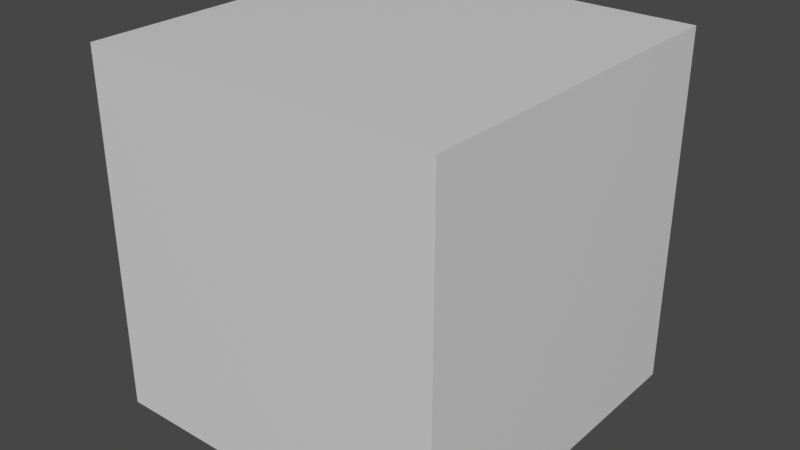 # Source: Square_Brick_.blend  (saved by Blender 3.1.7; exported with 4.5.12 LTS)
import bpy
from mathutils import Matrix  # noqa: F401  (used for matrix-valued properties, if any)

bpy.ops.wm.read_factory_settings(use_empty=True)
scene = bpy.context.scene
scene.name = 'Scene'

# ---- collections
col_collection = bpy.data.collections.new('Collection'); scene.collection.children.link(col_collection)

# ---- materials (node trees are filled in below, after node groups)
mat_material = bpy.data.materials.new('Material')
mat_material.alpha_threshold = 0.0
mat_material.use_transparent_shadow = False
mat_material.line_color = (0.0, 0.0, 0.0, 1.0)

# ---- material node trees
mat_material.use_nodes = True; mat_material.node_tree.nodes.clear()
_N = mat_material.node_tree.nodes; _L = mat_material.node_tree.links
n0 = _N.new('ShaderNodeOutputMaterial'); n0.name = 'Material Output'; n0.location = (300, 300)
n1 = _N.new('ShaderNodeBsdfPrincipled'); n1.name = 'Principled BSDF'; n1.location = (10, 300)
n1.distribution = 'GGX'
n1.subsurface_method = 'RANDOM_WALK_SKIN'
n1.inputs[2].default_value = 0.4
n1.inputs[3].default_value = 1.45
n1.inputs[27].default_value = (0.0, 0.0, 0.0, 1.0)
n1.inputs[28].default_value = 1.0
_L.new(n1.outputs[0], n0.inputs[0])
n0.is_active_output = True

# ---- world
world_world = bpy.data.worlds.new('World'); scene.world = world_world
world_world.use_nodes = True; world_world.node_tree.nodes.clear()
_N = world_world.node_tree.nodes; _L = world_world.node_tree.links
n0 = _N.new('ShaderNodeOutputWorld'); n0.name = 'World Output'; n0.location = (300, 300)
n1 = _N.new('ShaderNodeBackground'); n1.name = 'Background'; n1.location = (10, 300)
n1.inputs[0].default_value = (0.05088, 0.05088, 0.05088, 1.0)
_L.new(n1.outputs[0], n0.inputs[0])
n0.is_active_output = True
world_world.color = (0.05088, 0.05088, 0.05088)
world_world.use_sun_shadow = False
world_world.sun_shadow_jitter_overblur = 0.0

# ---- meshes
me_cube = bpy.data.meshes.new('Cube')
me_cube.from_pydata([(1.0, 1.0, 1.937), (1.0, 1.0, -0.06338), (1.0, -1.0, 1.937), (1.0, -1.0, -0.06338), (-1.0, 1.0, 1.937), (-1.0, 1.0, -0.06338), (-1.0, -1.0, 1.937), (-1.0, -1.0, -0.06338)], [], [(0, 4, 6, 2), (3, 2, 6, 7), (7, 6, 4, 5), (5, 1, 3, 7), (1, 0, 2, 3), (5, 4, 0, 1)])
_uv = me_cube.uv_layers.new(name='UVMap')
_uv.uv.foreach_set('vector', [0.625, 0.5, 0.875, 0.5, 0.875, 0.75, 0.625, 0.75, 0.375, 0.75, 0.625, 0.75, 0.625, 1.0, 0.375, 1.0, 0.375, 0.0, 0.625, 0.0, 0.625, 0.25, 0.375, 0.25, 0.125, 0.5, 0.375, 0.5, 0.375, 0.75, 0.125, 0.75, 0.375, 0.5, 0.625, 0.5, 0.625, 0.75, 0.375, 0.75, 0.375, 0.25, 0.625, 0.25, 0.625, 0.5, 0.375, 0.5])
me_cube.materials.append(mat_material)
me_cube.use_remesh_preserve_volume = False
me_cube.use_remesh_preserve_attributes = False
me_cube.use_mirror_vertex_groups = False
me_cube.update()

# ---- objects
ob_cube = bpy.data.objects.new('Cube', me_cube)

# ---- transforms, parenting, visibility, modifiers, constraints
ob_cube.location = (0.0, 0.0, 0.0)
ob_cube.lock_rotations_4d = False
ob_cube.empty_display_type = 'ARROWS'
ob_cube.lineart.crease_threshold = 0.0

# ---- collection membership
col_collection.objects.link(ob_cube)

# ---- scene / render settings (as saved in the file)
scene.frame_start = 1; scene.frame_end = 250; scene.frame_set(1)
scene.render.engine = 'BLENDER_EEVEE_NEXT'
scene.cycles.sampling_pattern = 'TABULATED_SOBOL'
scene.cycles.use_light_tree = False
scene.view_settings.view_transform = 'Filmic'
bpy.context.view_layer.update()

# ---- added for rendering (the .blend has no active camera and no usable light): camera, sun
cam_auto = bpy.data.cameras.new('AutoCamera')
cam_auto.lens = 50.0
cam_auto.sensor_width = 36.0
cam_auto.clip_end = 1000.0
ob_auto_camera = bpy.data.objects.new('AutoCamera', cam_auto)
scene.collection.objects.link(ob_auto_camera)
ob_auto_camera.location = (3.20507, -3.84609, 3.50068)
ob_auto_camera.rotation_euler = (1.09748, -7.21219e-08, 0.694738)
scene.camera = ob_auto_camera
light_auto_sun = bpy.data.lights.new('AutoSun', 'SUN')
light_auto_sun.energy = 3.0
light_auto_sun.angle = 0.0523599
ob_auto_sun = bpy.data.objects.new('AutoSun', light_auto_sun)
scene.collection.objects.link(ob_auto_sun)
ob_auto_sun.rotation_euler = (0.872665, 0.174533, 0.523599)
bpy.context.view_layer.update()
